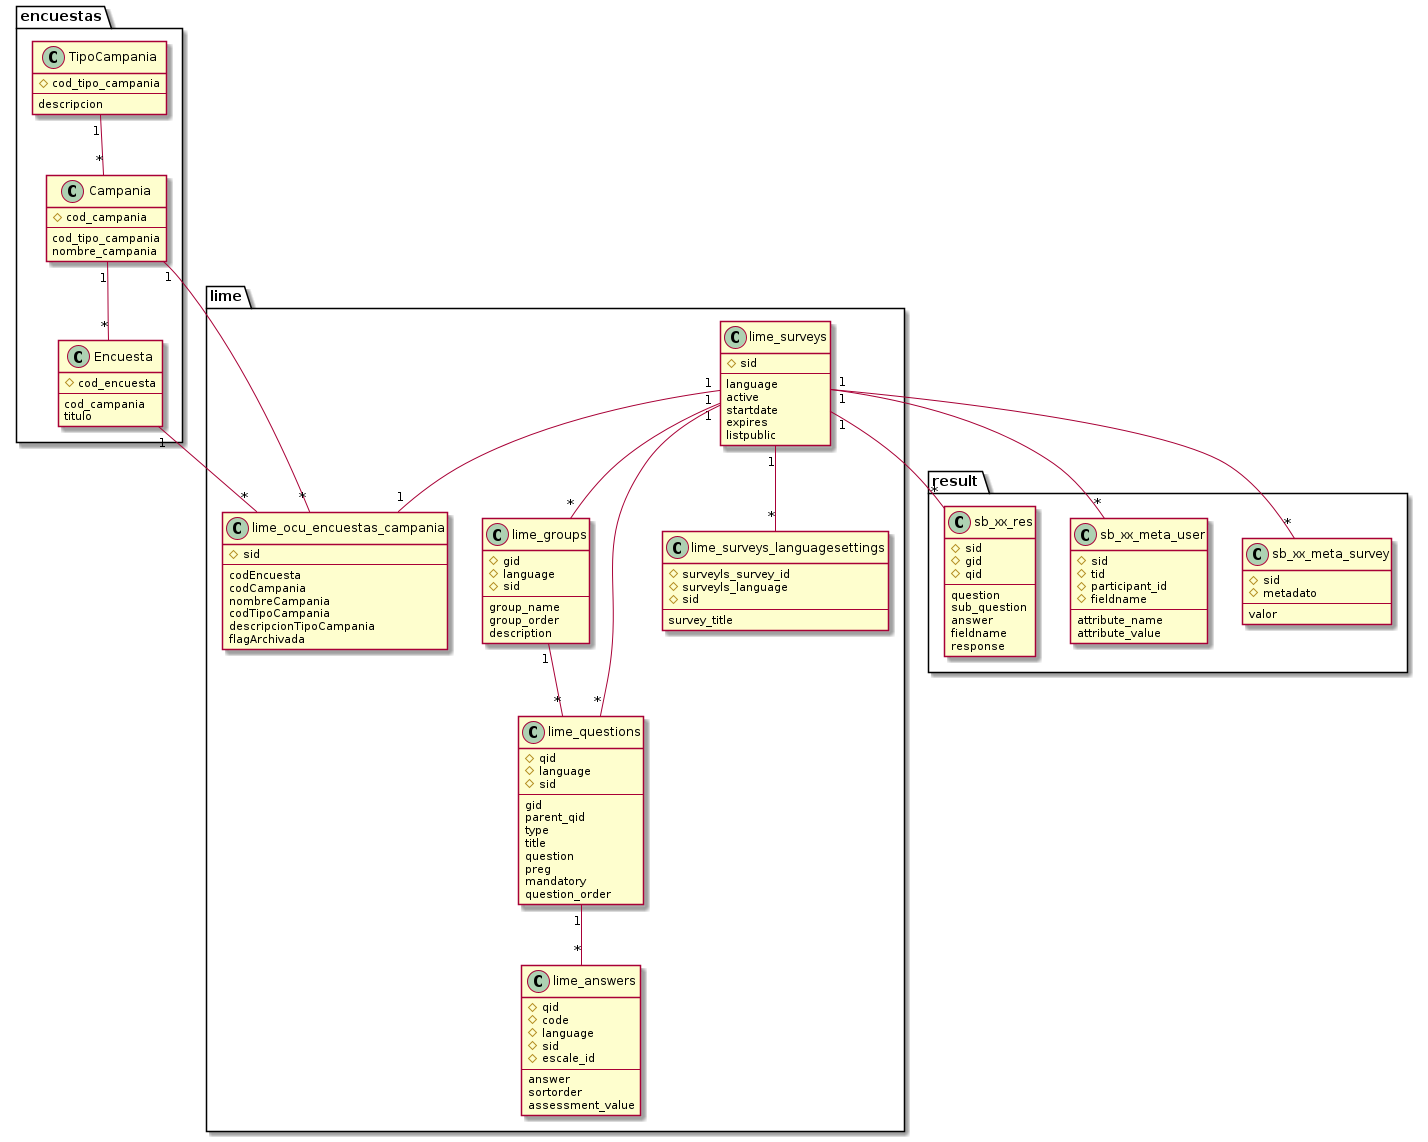

The diagram above was rendered by PlantUML. Its source (embedded in the PNG):
@startuml
package encuestas {
	class TipoCampania {
		#cod_tipo_campania
		--
		descripcion
	}
	
	class Campania {
		#cod_campania
		--
		cod_tipo_campania
		nombre_campania
	}
	
	class Encuesta {
		#cod_encuesta
		--
		cod_campania
		titulo
	}
	
	TipoCampania "1"--"*" Campania
	Campania "1"--"*" Encuesta
}

package lime {
	class lime_surveys_languagesettings {
		#surveyls_survey_id
		#surveyls_language
		#sid
		--
		survey_title
	}
	
	class lime_ocu_encuestas_campania {
		#sid
		--
		codEncuesta
		codCampania
		nombreCampania
		codTipoCampania
		descripcionTipoCampania
		flagArchivada	
	}

	class lime_surveys {
		#sid
		--
		language
		active
		startdate
		expires
		listpublic
	}

	class lime_groups {
		#gid
		#language
		#sid
		--
		group_name
		group_order
		description
	}

	class lime_questions {
		#qid
		#language
		#sid
		--
		gid
		parent_qid
		type
		title
		question
		preg
		mandatory
		question_order
	}

	class lime_answers {
		#qid
		#code
		#language
		#sid
		#escale_id
		--
		answer
		sortorder
		assessment_value
	}
	lime_surveys "1"--"*" lime_surveys_languagesettings
	lime_surveys "1"--"1" lime_ocu_encuestas_campania
	lime_surveys "1"--"*" lime_groups
	lime_surveys "1"--"*" lime_questions
	lime_groups "1"--"*" lime_questions
	lime_questions "1"--"*" lime_answers

}

package result {
	class sb_xx_meta_survey {
		#sid
		#metadato
		--
		valor
	}

	class sb_xx_meta_user {
		#sid
		#tid
		#participant_id
		#fieldname
		--
		attribute_name
		attribute_value
	}

	class sb_xx_res {
		#sid
		#gid
		#qid
		--
		question
		sub_question
		answer
		fieldname
		response
	}
}

Campania "1"--"*" lime_ocu_encuestas_campania
Encuesta "1"--"*" lime_ocu_encuestas_campania
lime_surveys "1"--"*" sb_xx_meta_survey
lime_surveys "1"--"*" sb_xx_meta_user
lime_surveys "1"--"*" sb_xx_res

@enduml